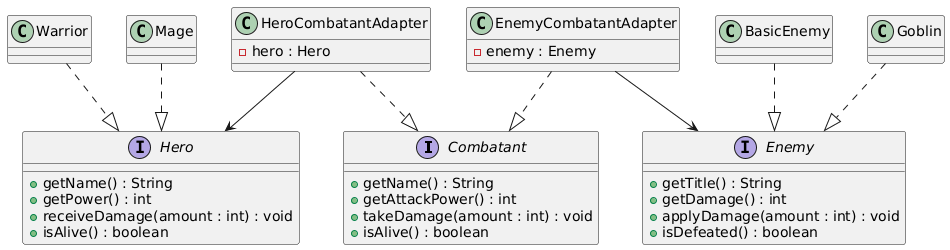

The diagram above was rendered by PlantUML. Its source (embedded in the PNG):
@startuml
interface Combatant {
  + getName() : String
  + getAttackPower() : int
  + takeDamage(amount : int) : void
  + isAlive() : boolean
}

interface Hero {
  + getName() : String
  + getPower() : int
  + receiveDamage(amount : int) : void
  + isAlive() : boolean
}

interface Enemy {
  + getTitle() : String
  + getDamage() : int
  + applyDamage(amount : int) : void
  + isDefeated() : boolean
}

class HeroCombatantAdapter {
  - hero : Hero
}

class EnemyCombatantAdapter {
  - enemy : Enemy
}

class Warrior
class Mage
class BasicEnemy
class Goblin

HeroCombatantAdapter ..|> Combatant
EnemyCombatantAdapter ..|> Combatant

HeroCombatantAdapter --> Hero
EnemyCombatantAdapter --> Enemy

Warrior ..|> Hero
Mage ..|> Hero

BasicEnemy ..|> Enemy
Goblin ..|> Enemy
@enduml